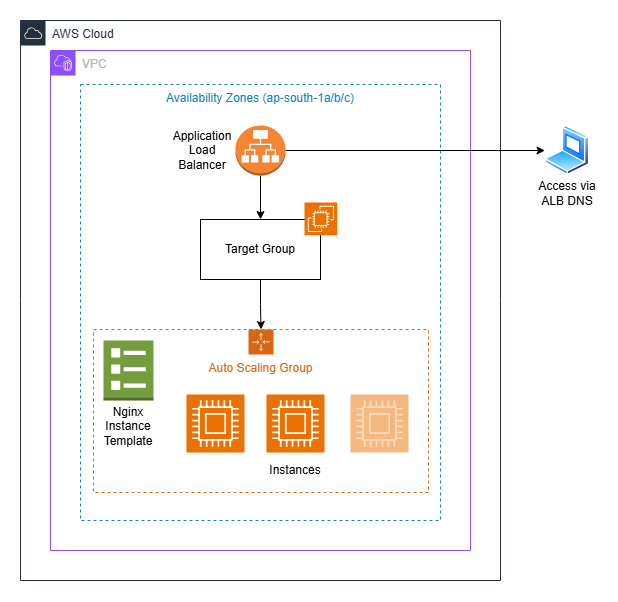

The diagram above was exported from draw.io. Its source (the exported page's mxGraphModel, read from the mxfile embedded in the PNG):
<mxGraphModel dx="1226" dy="620" grid="1" gridSize="10" guides="1" tooltips="1" connect="1" arrows="1" fold="1" page="1" pageScale="1" pageWidth="827" pageHeight="1169" math="0" shadow="0">
  <root>
    <mxCell id="0" />
    <mxCell id="1" parent="0" />
    <mxCell id="2" parent="1" style="points=[[0,0],[0.25,0],[0.5,0],[0.75,0],[1,0],[1,0.25],[1,0.5],[1,0.75],[1,1],[0.75,1],[0.5,1],[0.25,1],[0,1],[0,0.75],[0,0.5],[0,0.25]];outlineConnect=0;gradientColor=none;html=1;whiteSpace=wrap;fontSize=12;fontStyle=0;container=1;pointerEvents=0;collapsible=0;recursiveResize=0;shape=mxgraph.aws4.group;grIcon=mxgraph.aws4.group_aws_cloud;strokeColor=#232F3E;fillColor=none;verticalAlign=top;align=left;spacingLeft=30;fontColor=#232F3E;dashed=0;" value="AWS Cloud" vertex="1">
      <mxGeometry height="560" width="480" x="150" y="730" as="geometry" />
    </mxCell>
    <mxCell id="3" parent="2" style="points=[[0,0],[0.25,0],[0.5,0],[0.75,0],[1,0],[1,0.25],[1,0.5],[1,0.75],[1,1],[0.75,1],[0.5,1],[0.25,1],[0,1],[0,0.75],[0,0.5],[0,0.25]];outlineConnect=0;gradientColor=none;html=1;whiteSpace=wrap;fontSize=12;fontStyle=0;container=1;pointerEvents=0;collapsible=0;recursiveResize=0;shape=mxgraph.aws4.group;grIcon=mxgraph.aws4.group_vpc2;strokeColor=#8C4FFF;fillColor=none;verticalAlign=top;align=left;spacingLeft=30;fontColor=#AAB7B8;dashed=0;" value="&lt;font&gt;VPC&lt;/font&gt;" vertex="1">
      <mxGeometry height="500" width="420" x="30" y="30" as="geometry" />
    </mxCell>
    <mxCell id="4" parent="3" style="fillColor=none;strokeColor=#147EBA;dashed=1;verticalAlign=top;fontStyle=0;fontColor=#147EBA;whiteSpace=wrap;html=1;" value="Availability Zones (ap-south-1a/b/c)" vertex="1">
      <mxGeometry height="436" width="360" x="30" y="34" as="geometry" />
    </mxCell>
    <mxCell id="5" edge="1" parent="3" source="6" style="edgeStyle=orthogonalEdgeStyle;rounded=0;orthogonalLoop=1;jettySize=auto;html=1;entryX=0.5;entryY=0;entryDx=0;entryDy=0;" target="15">
      <mxGeometry relative="1" as="geometry" />
    </mxCell>
    <mxCell id="6" parent="3" style="outlineConnect=0;dashed=0;verticalLabelPosition=bottom;verticalAlign=top;align=center;html=1;shape=mxgraph.aws3.application_load_balancer;fillColor=#F58534;gradientColor=none;" value="" vertex="1">
      <mxGeometry height="50" width="50" x="185" y="75" as="geometry" />
    </mxCell>
    <mxCell id="7" parent="3" style="points=[[0,0],[0.25,0],[0.5,0],[0.75,0],[1,0],[1,0.25],[1,0.5],[1,0.75],[1,1],[0.75,1],[0.5,1],[0.25,1],[0,1],[0,0.75],[0,0.5],[0,0.25]];outlineConnect=0;gradientColor=none;html=1;whiteSpace=wrap;fontSize=12;fontStyle=0;container=1;pointerEvents=0;collapsible=0;recursiveResize=0;shape=mxgraph.aws4.groupCenter;grIcon=mxgraph.aws4.group_auto_scaling_group;grStroke=1;strokeColor=#D86613;fillColor=none;verticalAlign=top;align=center;fontColor=#D86613;dashed=1;spacingTop=25;" value="Auto Scaling Group" vertex="1">
      <mxGeometry height="163" width="335" x="43" y="279" as="geometry" />
    </mxCell>
    <mxCell id="8" parent="7" style="outlineConnect=0;dashed=0;verticalLabelPosition=bottom;verticalAlign=top;align=center;html=1;shape=mxgraph.aws3.template;fillColor=#759C3E;gradientColor=none;" value="" vertex="1">
      <mxGeometry height="60" width="50" x="10" y="11" as="geometry" />
    </mxCell>
    <mxCell id="9" parent="7" style="sketch=0;points=[[0,0,0],[0.25,0,0],[0.5,0,0],[0.75,0,0],[1,0,0],[0,1,0],[0.25,1,0],[0.5,1,0],[0.75,1,0],[1,1,0],[0,0.25,0],[0,0.5,0],[0,0.75,0],[1,0.25,0],[1,0.5,0],[1,0.75,0]];outlineConnect=0;fontColor=#232F3E;fillColor=#ED7100;strokeColor=#ffffff;dashed=0;verticalLabelPosition=bottom;verticalAlign=top;align=center;html=1;fontSize=12;fontStyle=0;aspect=fixed;shape=mxgraph.aws4.resourceIcon;resIcon=mxgraph.aws4.compute;" value="" vertex="1">
      <mxGeometry height="58" width="58" x="93" y="65" as="geometry" />
    </mxCell>
    <mxCell id="10" parent="7" style="sketch=0;points=[[0,0,0],[0.25,0,0],[0.5,0,0],[0.75,0,0],[1,0,0],[0,1,0],[0.25,1,0],[0.5,1,0],[0.75,1,0],[1,1,0],[0,0.25,0],[0,0.5,0],[0,0.75,0],[1,0.25,0],[1,0.5,0],[1,0.75,0]];outlineConnect=0;fontColor=#232F3E;fillColor=#ED7100;strokeColor=#ffffff;dashed=0;verticalLabelPosition=bottom;verticalAlign=top;align=center;html=1;fontSize=12;fontStyle=0;aspect=fixed;shape=mxgraph.aws4.resourceIcon;resIcon=mxgraph.aws4.compute;" value="" vertex="1">
      <mxGeometry height="58" width="58" x="173" y="65" as="geometry" />
    </mxCell>
    <mxCell id="11" parent="7" style="text;html=1;whiteSpace=wrap;strokeColor=none;fillColor=none;align=center;verticalAlign=middle;rounded=0;" value="Nginx&lt;div&gt;Instance&lt;/div&gt;&lt;div&gt;Template&lt;/div&gt;" vertex="1">
      <mxGeometry height="47" width="60" x="5" y="73" as="geometry" />
    </mxCell>
    <mxCell id="12" parent="7" style="text;html=1;whiteSpace=wrap;strokeColor=none;fillColor=none;align=center;verticalAlign=middle;rounded=0;" value="Instances" vertex="1">
      <mxGeometry height="30" width="60" x="172" y="126" as="geometry" />
    </mxCell>
    <mxCell id="13" parent="7" style="sketch=0;points=[[0,0,0],[0.25,0,0],[0.5,0,0],[0.75,0,0],[1,0,0],[0,1,0],[0.25,1,0],[0.5,1,0],[0.75,1,0],[1,1,0],[0,0.25,0],[0,0.5,0],[0,0.75,0],[1,0.25,0],[1,0.5,0],[1,0.75,0]];outlineConnect=0;fontColor=#232F3E;fillColor=#ED7100;strokeColor=#ffffff;dashed=0;verticalLabelPosition=bottom;verticalAlign=top;align=center;html=1;fontSize=12;fontStyle=0;aspect=fixed;shape=mxgraph.aws4.resourceIcon;resIcon=mxgraph.aws4.compute;opacity=50;" value="" vertex="1">
      <mxGeometry height="58" width="58" x="257" y="65" as="geometry" />
    </mxCell>
    <mxCell id="14" edge="1" parent="3" source="15" style="edgeStyle=orthogonalEdgeStyle;rounded=0;orthogonalLoop=1;jettySize=auto;html=1;entryX=0.5;entryY=0;entryDx=0;entryDy=0;" target="7">
      <mxGeometry relative="1" as="geometry" />
    </mxCell>
    <mxCell id="15" parent="3" style="rounded=0;whiteSpace=wrap;html=1;" value="Target Group" vertex="1">
      <mxGeometry height="60" width="120" x="150" y="169" as="geometry" />
    </mxCell>
    <mxCell id="16" parent="3" style="sketch=0;points=[[0,0,0],[0.25,0,0],[0.5,0,0],[0.75,0,0],[1,0,0],[0,1,0],[0.25,1,0],[0.5,1,0],[0.75,1,0],[1,1,0],[0,0.25,0],[0,0.5,0],[0,0.75,0],[1,0.25,0],[1,0.5,0],[1,0.75,0]];outlineConnect=0;fontColor=#232F3E;fillColor=#ED7100;strokeColor=#ffffff;dashed=0;verticalLabelPosition=bottom;verticalAlign=top;align=center;html=1;fontSize=12;fontStyle=0;aspect=fixed;shape=mxgraph.aws4.resourceIcon;resIcon=mxgraph.aws4.ec2;" value="" vertex="1">
      <mxGeometry height="32.74" width="32.74" x="254" y="152" as="geometry" />
    </mxCell>
    <mxCell id="17" parent="3" style="text;html=1;whiteSpace=wrap;strokeColor=none;fillColor=none;align=center;verticalAlign=middle;rounded=0;" value="Application Load Balancer" vertex="1">
      <mxGeometry height="49" width="70" x="117" y="75" as="geometry" />
    </mxCell>
    <mxCell id="18" parent="1" style="image;aspect=fixed;perimeter=ellipsePerimeter;html=1;align=center;shadow=0;dashed=0;spacingTop=3;image=img/lib/active_directory/laptop_client.svg;" value="" vertex="1">
      <mxGeometry height="50" width="45" x="674.5" y="835" as="geometry" />
    </mxCell>
    <mxCell id="19" parent="1" style="text;html=1;whiteSpace=wrap;strokeColor=none;fillColor=none;align=center;verticalAlign=middle;rounded=0;" value="Access via&lt;div&gt;ALB DNS&lt;/div&gt;" vertex="1">
      <mxGeometry height="30" width="60" x="667" y="888" as="geometry" />
    </mxCell>
    <mxCell id="20" edge="1" parent="1" source="6" style="edgeStyle=orthogonalEdgeStyle;rounded=0;orthogonalLoop=1;jettySize=auto;html=1;entryX=0;entryY=0.5;entryDx=0;entryDy=0;" target="18">
      <mxGeometry relative="1" as="geometry">
        <mxPoint x="522" y="875" as="targetPoint" />
      </mxGeometry>
    </mxCell>
  </root>
</mxGraphModel>